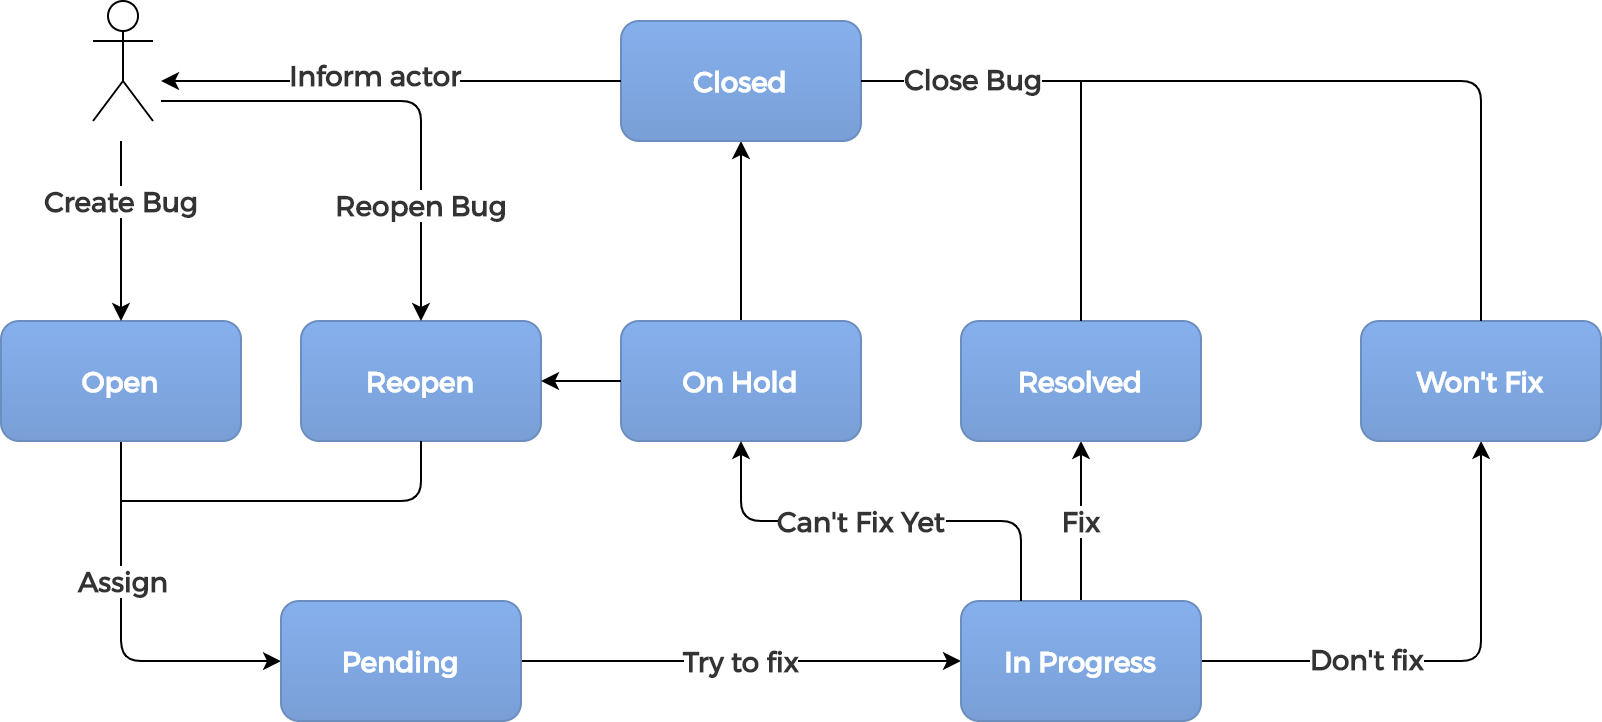

The diagram above was exported from draw.io. Its source (the exported page's mxGraphModel, read from the mxfile embedded in the PNG):
<mxGraphModel dx="829" dy="517" grid="1" gridSize="10" guides="1" tooltips="1" connect="1" arrows="1" fold="1" page="1" pageScale="1" pageWidth="827" pageHeight="1169" math="0" shadow="0" extFonts="Montserrat^https://fonts.googleapis.com/css?family=Montserrat">
  <root>
    <object label="" id="WIyWlLk6GJQsqaUBKTNV-0">
      <mxCell />
    </object>
    <mxCell id="WIyWlLk6GJQsqaUBKTNV-1" parent="WIyWlLk6GJQsqaUBKTNV-0" />
    <mxCell id="TnXjKZl8vzrOssNDZmXY-12" value="" style="edgeStyle=orthogonalEdgeStyle;orthogonalLoop=1;jettySize=auto;html=1;fontFamily=Montserrat;fontSize=14;fontColor=#333333;rounded=1;" parent="WIyWlLk6GJQsqaUBKTNV-1" source="TnXjKZl8vzrOssNDZmXY-0" target="TnXjKZl8vzrOssNDZmXY-11" edge="1">
      <mxGeometry relative="1" as="geometry">
        <Array as="points">
          <mxPoint x="70" y="410" />
        </Array>
      </mxGeometry>
    </mxCell>
    <mxCell id="TnXjKZl8vzrOssNDZmXY-13" value="Assign" style="text;html=1;align=center;verticalAlign=middle;resizable=0;points=[];labelBackgroundColor=#ffffff;fontSize=14;fontFamily=Montserrat;fontColor=#333333;fontStyle=1" parent="TnXjKZl8vzrOssNDZmXY-12" vertex="1" connectable="0">
      <mxGeometry x="-0.5676" y="3" relative="1" as="geometry">
        <mxPoint x="-3" y="29.049999999999997" as="offset" />
      </mxGeometry>
    </mxCell>
    <mxCell id="TnXjKZl8vzrOssNDZmXY-0" value="Open" style="rounded=1;whiteSpace=wrap;html=1;fillColor=#86B0ED;strokeColor=#6c8ebf;gradientColor=#799FD6;fontFamily=Montserrat;fontStyle=1;fontColor=#FFFFFF;fontSize=14;" parent="WIyWlLk6GJQsqaUBKTNV-1" vertex="1">
      <mxGeometry x="10" y="240" width="120" height="60" as="geometry" />
    </mxCell>
    <mxCell id="TnXjKZl8vzrOssNDZmXY-15" value="Try to fix" style="edgeStyle=orthogonalEdgeStyle;rounded=0;orthogonalLoop=1;jettySize=auto;html=1;fontFamily=Montserrat;fontSize=14;fontColor=#333333;fontStyle=1" parent="WIyWlLk6GJQsqaUBKTNV-1" source="TnXjKZl8vzrOssNDZmXY-11" target="TnXjKZl8vzrOssNDZmXY-14" edge="1">
      <mxGeometry relative="1" as="geometry" />
    </mxCell>
    <mxCell id="TnXjKZl8vzrOssNDZmXY-11" value="Pending" style="rounded=1;whiteSpace=wrap;html=1;fillColor=#86B0ED;strokeColor=#6c8ebf;gradientColor=#799FD6;fontFamily=Montserrat;fontStyle=1;fontColor=#FFFFFF;fontSize=14;" parent="WIyWlLk6GJQsqaUBKTNV-1" vertex="1">
      <mxGeometry x="150" y="380" width="120" height="60" as="geometry" />
    </mxCell>
    <mxCell id="TnXjKZl8vzrOssNDZmXY-17" value="" style="edgeStyle=orthogonalEdgeStyle;rounded=1;orthogonalLoop=1;jettySize=auto;html=1;fontFamily=Montserrat;fontSize=14;fontColor=#333333;fontStyle=1" parent="WIyWlLk6GJQsqaUBKTNV-1" source="TnXjKZl8vzrOssNDZmXY-14" target="TnXjKZl8vzrOssNDZmXY-16" edge="1">
      <mxGeometry relative="1" as="geometry" />
    </mxCell>
    <mxCell id="TnXjKZl8vzrOssNDZmXY-20" value="Don't fix" style="text;html=1;align=center;verticalAlign=middle;resizable=0;points=[];labelBackgroundColor=#ffffff;fontSize=14;fontFamily=Montserrat;fontColor=#333333;fontStyle=1" parent="TnXjKZl8vzrOssNDZmXY-17" vertex="1" connectable="0">
      <mxGeometry x="-0.66" y="2" relative="1" as="geometry">
        <mxPoint x="40" as="offset" />
      </mxGeometry>
    </mxCell>
    <mxCell id="TnXjKZl8vzrOssNDZmXY-19" value="Fix" style="edgeStyle=orthogonalEdgeStyle;rounded=0;orthogonalLoop=1;jettySize=auto;html=1;fontFamily=Montserrat;fontSize=14;fontColor=#333333;fontStyle=1" parent="WIyWlLk6GJQsqaUBKTNV-1" source="TnXjKZl8vzrOssNDZmXY-14" target="TnXjKZl8vzrOssNDZmXY-18" edge="1">
      <mxGeometry relative="1" as="geometry" />
    </mxCell>
    <mxCell id="TnXjKZl8vzrOssNDZmXY-14" value="In Progress" style="rounded=1;whiteSpace=wrap;html=1;fillColor=#86B0ED;strokeColor=#6c8ebf;gradientColor=#799FD6;fontFamily=Montserrat;fontStyle=1;fontColor=#FFFFFF;fontSize=14;" parent="WIyWlLk6GJQsqaUBKTNV-1" vertex="1">
      <mxGeometry x="490" y="380" width="120" height="60" as="geometry" />
    </mxCell>
    <mxCell id="TnXjKZl8vzrOssNDZmXY-18" value="Resolved" style="rounded=1;whiteSpace=wrap;html=1;fillColor=#86B0ED;strokeColor=#6c8ebf;gradientColor=#799FD6;fontFamily=Montserrat;fontStyle=1;fontColor=#FFFFFF;fontSize=14;" parent="WIyWlLk6GJQsqaUBKTNV-1" vertex="1">
      <mxGeometry x="490" y="240" width="120" height="60" as="geometry" />
    </mxCell>
    <mxCell id="TnXjKZl8vzrOssNDZmXY-34" value="" style="edgeStyle=orthogonalEdgeStyle;rounded=1;jumpStyle=none;jumpSize=6;orthogonalLoop=1;jettySize=auto;html=1;endArrow=classic;endFill=1;fontFamily=Montserrat;fontSize=14;fontColor=#333333;" parent="WIyWlLk6GJQsqaUBKTNV-1" source="TnXjKZl8vzrOssNDZmXY-27" target="TnXjKZl8vzrOssNDZmXY-33" edge="1">
      <mxGeometry relative="1" as="geometry" />
    </mxCell>
    <mxCell id="TnXjKZl8vzrOssNDZmXY-27" value="On Hold" style="rounded=1;whiteSpace=wrap;html=1;fillColor=#86B0ED;strokeColor=#6c8ebf;gradientColor=#799FD6;fontFamily=Montserrat;fontStyle=1;fontColor=#FFFFFF;fontSize=14;" parent="WIyWlLk6GJQsqaUBKTNV-1" vertex="1">
      <mxGeometry x="320" y="240" width="120" height="60" as="geometry" />
    </mxCell>
    <mxCell id="TnXjKZl8vzrOssNDZmXY-33" value="Closed" style="rounded=1;whiteSpace=wrap;html=1;fillColor=#86B0ED;strokeColor=#6c8ebf;gradientColor=#799FD6;fontFamily=Montserrat;fontStyle=1;fontColor=#FFFFFF;fontSize=14;" parent="WIyWlLk6GJQsqaUBKTNV-1" vertex="1">
      <mxGeometry x="320" y="90" width="120" height="60" as="geometry" />
    </mxCell>
    <mxCell id="TnXjKZl8vzrOssNDZmXY-21" value="Reopen" style="rounded=1;whiteSpace=wrap;html=1;fillColor=#86B0ED;strokeColor=#6c8ebf;gradientColor=#799FD6;fontFamily=Montserrat;fontStyle=1;fontColor=#FFFFFF;fontSize=14;" parent="WIyWlLk6GJQsqaUBKTNV-1" vertex="1">
      <mxGeometry x="160" y="240" width="120" height="60" as="geometry" />
    </mxCell>
    <mxCell id="TnXjKZl8vzrOssNDZmXY-16" value="Won't Fix" style="rounded=1;whiteSpace=wrap;html=1;fillColor=#86B0ED;strokeColor=#6c8ebf;gradientColor=#799FD6;fontFamily=Montserrat;fontStyle=1;fontColor=#FFFFFF;fontSize=14;" parent="WIyWlLk6GJQsqaUBKTNV-1" vertex="1">
      <mxGeometry x="690" y="240" width="120" height="60" as="geometry" />
    </mxCell>
    <mxCell id="TnXjKZl8vzrOssNDZmXY-2" value="Actor" style="shape=umlActor;verticalLabelPosition=bottom;labelBackgroundColor=#ffffff;verticalAlign=top;html=1;outlineConnect=0;fillColor=none;gradientColor=#799FD6;fontFamily=Montserrat;fontColor=#FFFFFF;" parent="WIyWlLk6GJQsqaUBKTNV-1" vertex="1">
      <mxGeometry x="56" y="80" width="30" height="60" as="geometry" />
    </mxCell>
    <mxCell id="TnXjKZl8vzrOssNDZmXY-3" value="Create Bug" style="endArrow=classic;html=1;fontFamily=Montserrat;fontColor=#333333;fontSize=14;fontStyle=1" parent="WIyWlLk6GJQsqaUBKTNV-1" edge="1">
      <mxGeometry x="-0.3333" width="50" height="50" relative="1" as="geometry">
        <mxPoint x="70" y="150" as="sourcePoint" />
        <mxPoint x="70" y="240" as="targetPoint" />
        <mxPoint as="offset" />
      </mxGeometry>
    </mxCell>
    <mxCell id="TnXjKZl8vzrOssNDZmXY-25" value="" style="endArrow=classic;html=1;fontFamily=Montserrat;fontSize=14;fontColor=#333333;entryX=0.5;entryY=0;entryDx=0;entryDy=0;" parent="WIyWlLk6GJQsqaUBKTNV-1" target="TnXjKZl8vzrOssNDZmXY-21" edge="1">
      <mxGeometry width="50" height="50" relative="1" as="geometry">
        <mxPoint x="90" y="130" as="sourcePoint" />
        <mxPoint x="220" y="160" as="targetPoint" />
        <Array as="points">
          <mxPoint x="220" y="130" />
        </Array>
      </mxGeometry>
    </mxCell>
    <mxCell id="TnXjKZl8vzrOssNDZmXY-32" value="Reopen Bug" style="text;html=1;align=center;verticalAlign=middle;resizable=0;points=[];labelBackgroundColor=#ffffff;fontSize=14;fontFamily=Montserrat;fontColor=#333333;fontStyle=1" parent="TnXjKZl8vzrOssNDZmXY-25" vertex="1" connectable="0">
      <mxGeometry x="0.603" relative="1" as="geometry">
        <mxPoint y="-10.48" as="offset" />
      </mxGeometry>
    </mxCell>
    <mxCell id="TnXjKZl8vzrOssNDZmXY-26" value="" style="endArrow=none;html=1;fontFamily=Montserrat;fontSize=14;fontColor=#333333;entryX=0.5;entryY=1;entryDx=0;entryDy=0;jumpSize=6;jumpStyle=none;" parent="WIyWlLk6GJQsqaUBKTNV-1" target="TnXjKZl8vzrOssNDZmXY-21" edge="1">
      <mxGeometry width="50" height="50" relative="1" as="geometry">
        <mxPoint x="70" y="330" as="sourcePoint" />
        <mxPoint x="370" y="150" as="targetPoint" />
        <Array as="points">
          <mxPoint x="220" y="330" />
        </Array>
      </mxGeometry>
    </mxCell>
    <mxCell id="TnXjKZl8vzrOssNDZmXY-29" value="" style="endArrow=classic;html=1;fontFamily=Montserrat;fontSize=14;fontColor=#333333;exitX=0;exitY=0.5;exitDx=0;exitDy=0;entryX=1;entryY=0.5;entryDx=0;entryDy=0;" parent="WIyWlLk6GJQsqaUBKTNV-1" source="TnXjKZl8vzrOssNDZmXY-27" target="TnXjKZl8vzrOssNDZmXY-21" edge="1">
      <mxGeometry width="50" height="50" relative="1" as="geometry">
        <mxPoint x="310" y="390" as="sourcePoint" />
        <mxPoint x="360" y="340" as="targetPoint" />
      </mxGeometry>
    </mxCell>
    <mxCell id="TnXjKZl8vzrOssNDZmXY-30" value="" style="endArrow=classic;html=1;fontFamily=Montserrat;fontSize=14;fontColor=#333333;entryX=0.5;entryY=1;entryDx=0;entryDy=0;exitX=0.25;exitY=0;exitDx=0;exitDy=0;" parent="WIyWlLk6GJQsqaUBKTNV-1" source="TnXjKZl8vzrOssNDZmXY-14" target="TnXjKZl8vzrOssNDZmXY-27" edge="1">
      <mxGeometry width="50" height="50" relative="1" as="geometry">
        <mxPoint x="380" y="380" as="sourcePoint" />
        <mxPoint x="430" y="330" as="targetPoint" />
        <Array as="points">
          <mxPoint x="520" y="340" />
          <mxPoint x="380" y="340" />
        </Array>
      </mxGeometry>
    </mxCell>
    <mxCell id="TnXjKZl8vzrOssNDZmXY-31" value="Can't Fix Yet" style="text;html=1;align=center;verticalAlign=middle;resizable=0;points=[];labelBackgroundColor=#ffffff;fontSize=14;fontFamily=Montserrat;fontColor=#333333;fontStyle=1" parent="TnXjKZl8vzrOssNDZmXY-30" vertex="1" connectable="0">
      <mxGeometry x="0.0991" relative="1" as="geometry">
        <mxPoint as="offset" />
      </mxGeometry>
    </mxCell>
    <mxCell id="TnXjKZl8vzrOssNDZmXY-35" value="" style="endArrow=none;html=1;fontFamily=Montserrat;fontSize=14;fontColor=#333333;exitX=1;exitY=0.5;exitDx=0;exitDy=0;entryX=0.5;entryY=0;entryDx=0;entryDy=0;" parent="WIyWlLk6GJQsqaUBKTNV-1" source="TnXjKZl8vzrOssNDZmXY-33" target="TnXjKZl8vzrOssNDZmXY-16" edge="1">
      <mxGeometry width="50" height="50" relative="1" as="geometry">
        <mxPoint x="500" y="240" as="sourcePoint" />
        <mxPoint x="550" y="190" as="targetPoint" />
        <Array as="points">
          <mxPoint x="750" y="120" />
        </Array>
      </mxGeometry>
    </mxCell>
    <mxCell id="TnXjKZl8vzrOssNDZmXY-37" value="Close Bug" style="text;html=1;align=center;verticalAlign=middle;resizable=0;points=[];labelBackgroundColor=#ffffff;fontSize=14;fontFamily=Montserrat;fontColor=#333333;fontStyle=1" parent="TnXjKZl8vzrOssNDZmXY-35" vertex="1" connectable="0">
      <mxGeometry x="-0.7429" relative="1" as="geometry">
        <mxPoint y="-1" as="offset" />
      </mxGeometry>
    </mxCell>
    <mxCell id="TnXjKZl8vzrOssNDZmXY-36" value="" style="endArrow=none;html=1;fontFamily=Montserrat;fontSize=14;fontColor=#333333;exitX=0.5;exitY=0;exitDx=0;exitDy=0;" parent="WIyWlLk6GJQsqaUBKTNV-1" source="TnXjKZl8vzrOssNDZmXY-18" edge="1">
      <mxGeometry width="50" height="50" relative="1" as="geometry">
        <mxPoint x="530" y="230" as="sourcePoint" />
        <mxPoint x="550" y="120" as="targetPoint" />
      </mxGeometry>
    </mxCell>
    <mxCell id="TnXjKZl8vzrOssNDZmXY-38" value="" style="endArrow=classic;html=1;fontFamily=Montserrat;fontSize=14;fontColor=#333333;exitX=0;exitY=0.5;exitDx=0;exitDy=0;" parent="WIyWlLk6GJQsqaUBKTNV-1" source="TnXjKZl8vzrOssNDZmXY-33" edge="1">
      <mxGeometry width="50" height="50" relative="1" as="geometry">
        <mxPoint x="240" y="140" as="sourcePoint" />
        <mxPoint x="90" y="120" as="targetPoint" />
      </mxGeometry>
    </mxCell>
    <mxCell id="TnXjKZl8vzrOssNDZmXY-39" value="Inform actor" style="text;html=1;align=center;verticalAlign=middle;resizable=0;points=[];labelBackgroundColor=#ffffff;fontSize=14;fontFamily=Montserrat;fontColor=#333333;fontStyle=1" parent="TnXjKZl8vzrOssNDZmXY-38" vertex="1" connectable="0">
      <mxGeometry x="0.0797" y="-3" relative="1" as="geometry">
        <mxPoint as="offset" />
      </mxGeometry>
    </mxCell>
  </root>
</mxGraphModel>